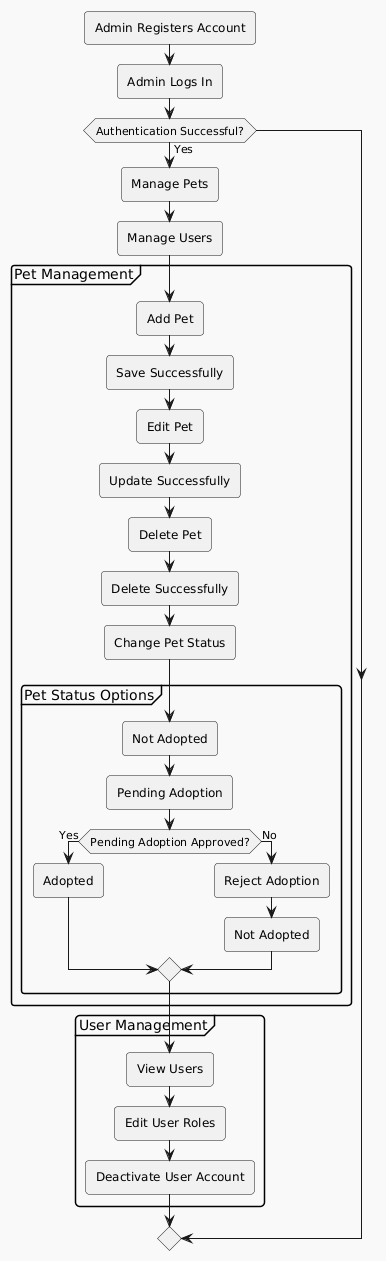

The diagram above was rendered by PlantUML. Its source (embedded in the PNG):
@startuml
!theme mars

:Admin Registers Account;
:Admin Logs In;

if (Authentication Successful?) then (Yes)
    :Manage Pets;
    :Manage Users;

    partition "Pet Management" {
        :Add Pet;
        :Save Successfully;
        
        :Edit Pet;
        :Update Successfully;
        
        :Delete Pet;
        :Delete Successfully;
        
        :Change Pet Status;
        
        partition "Pet Status Options" {
            :Not Adopted;
            :Pending Adoption;
            if (Pending Adoption Approved?) then (Yes)
                :Adopted;
            else (No)
                :Reject Adoption;
                :Not Adopted;
            endif
        }
    }

    partition "User Management" {
        :View Users;
        :Edit User Roles;
        :Deactivate User Account;
    }
endif
@enduml